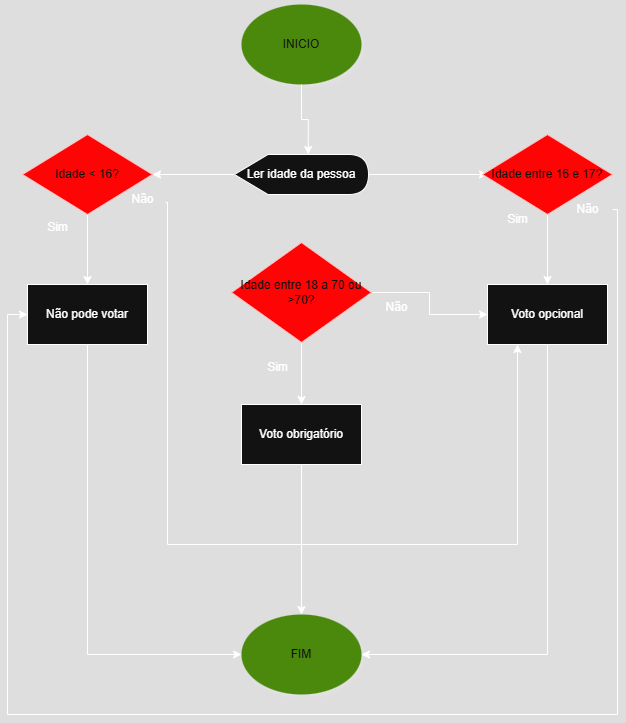

The diagram above was exported from draw.io. Its source (the exported page's mxGraphModel, read from the mxfile embedded in the PNG):
<mxGraphModel dx="1063" dy="562" grid="1" gridSize="10" guides="1" tooltips="1" connect="1" arrows="1" fold="1" page="1" pageScale="1" pageWidth="827" pageHeight="1169" math="0" shadow="0">
  <root>
    <mxCell id="0" />
    <mxCell id="1" parent="0" />
    <mxCell id="3OpVaEmkcushhDCJKUqB-1" value="INICIO" style="ellipse;whiteSpace=wrap;html=1;fillColor=#60a917;fontColor=#ffffff;strokeColor=none;shadow=1;" parent="1" vertex="1">
      <mxGeometry x="354" y="80" width="120" height="80" as="geometry" />
    </mxCell>
    <mxCell id="3OpVaEmkcushhDCJKUqB-18" style="edgeStyle=orthogonalEdgeStyle;rounded=0;orthogonalLoop=1;jettySize=auto;html=1;exitX=1;exitY=0.5;exitDx=0;exitDy=0;exitPerimeter=0;entryX=0;entryY=0.5;entryDx=0;entryDy=0;" parent="1" source="3OpVaEmkcushhDCJKUqB-2" edge="1">
      <mxGeometry relative="1" as="geometry">
        <mxPoint x="600" y="250" as="targetPoint" />
      </mxGeometry>
    </mxCell>
    <mxCell id="3OpVaEmkcushhDCJKUqB-36" style="edgeStyle=orthogonalEdgeStyle;rounded=0;orthogonalLoop=1;jettySize=auto;html=1;exitX=0;exitY=0.5;exitDx=0;exitDy=0;exitPerimeter=0;entryX=1;entryY=0.5;entryDx=0;entryDy=0;" parent="1" source="3OpVaEmkcushhDCJKUqB-2" target="3OpVaEmkcushhDCJKUqB-34" edge="1">
      <mxGeometry relative="1" as="geometry" />
    </mxCell>
    <mxCell id="3OpVaEmkcushhDCJKUqB-2" value="Ler idade da pessoa" style="shape=display;whiteSpace=wrap;html=1;" parent="1" vertex="1">
      <mxGeometry x="347" y="230" width="134" height="40" as="geometry" />
    </mxCell>
    <mxCell id="3OpVaEmkcushhDCJKUqB-4" style="edgeStyle=orthogonalEdgeStyle;rounded=0;orthogonalLoop=1;jettySize=auto;html=1;exitX=0.5;exitY=1;exitDx=0;exitDy=0;entryX=0;entryY=0;entryDx=73.75;entryDy=0;entryPerimeter=0;" parent="1" source="3OpVaEmkcushhDCJKUqB-1" target="3OpVaEmkcushhDCJKUqB-2" edge="1">
      <mxGeometry relative="1" as="geometry" />
    </mxCell>
    <mxCell id="3OpVaEmkcushhDCJKUqB-6" value="FIM" style="ellipse;whiteSpace=wrap;html=1;fillColor=#60a917;fontColor=#ffffff;strokeColor=none;shadow=1;" parent="1" vertex="1">
      <mxGeometry x="354" y="690" width="120" height="80" as="geometry" />
    </mxCell>
    <mxCell id="3OpVaEmkcushhDCJKUqB-32" style="edgeStyle=orthogonalEdgeStyle;rounded=0;orthogonalLoop=1;jettySize=auto;html=1;entryX=0.25;entryY=1;entryDx=0;entryDy=0;exitX=0.957;exitY=0.598;exitDx=0;exitDy=0;exitPerimeter=0;" parent="1" source="3OpVaEmkcushhDCJKUqB-10" target="3OpVaEmkcushhDCJKUqB-19" edge="1">
      <mxGeometry relative="1" as="geometry">
        <Array as="points">
          <mxPoint x="280" y="278" />
          <mxPoint x="280" y="620" />
          <mxPoint x="630" y="620" />
        </Array>
      </mxGeometry>
    </mxCell>
    <mxCell id="3OpVaEmkcushhDCJKUqB-10" value="Não" style="text;html=1;align=center;verticalAlign=middle;resizable=0;points=[];autosize=1;strokeColor=none;fillColor=none;" parent="1" vertex="1">
      <mxGeometry x="230" y="260" width="50" height="30" as="geometry" />
    </mxCell>
    <mxCell id="3OpVaEmkcushhDCJKUqB-16" style="edgeStyle=orthogonalEdgeStyle;rounded=0;orthogonalLoop=1;jettySize=auto;html=1;exitX=0.5;exitY=1;exitDx=0;exitDy=0;entryX=0;entryY=0.5;entryDx=0;entryDy=0;" parent="1" source="3OpVaEmkcushhDCJKUqB-14" target="3OpVaEmkcushhDCJKUqB-6" edge="1">
      <mxGeometry relative="1" as="geometry" />
    </mxCell>
    <mxCell id="3OpVaEmkcushhDCJKUqB-14" value="Não pode votar" style="rounded=0;whiteSpace=wrap;html=1;" parent="1" vertex="1">
      <mxGeometry x="140" y="360" width="120" height="60" as="geometry" />
    </mxCell>
    <mxCell id="3OpVaEmkcushhDCJKUqB-17" value="Sim" style="text;html=1;align=center;verticalAlign=middle;resizable=0;points=[];autosize=1;strokeColor=none;fillColor=none;" parent="1" vertex="1">
      <mxGeometry x="150" y="288" width="40" height="30" as="geometry" />
    </mxCell>
    <mxCell id="3OpVaEmkcushhDCJKUqB-23" style="edgeStyle=orthogonalEdgeStyle;rounded=0;orthogonalLoop=1;jettySize=auto;html=1;exitX=0.5;exitY=1;exitDx=0;exitDy=0;entryX=1;entryY=0.5;entryDx=0;entryDy=0;" parent="1" source="3OpVaEmkcushhDCJKUqB-19" target="3OpVaEmkcushhDCJKUqB-6" edge="1">
      <mxGeometry relative="1" as="geometry" />
    </mxCell>
    <mxCell id="3OpVaEmkcushhDCJKUqB-19" value="Voto opcional" style="rounded=0;whiteSpace=wrap;html=1;" parent="1" vertex="1">
      <mxGeometry x="600" y="360" width="120" height="60" as="geometry" />
    </mxCell>
    <mxCell id="3OpVaEmkcushhDCJKUqB-31" style="edgeStyle=orthogonalEdgeStyle;rounded=0;orthogonalLoop=1;jettySize=auto;html=1;entryX=0;entryY=0.5;entryDx=0;entryDy=0;" parent="1" source="3OpVaEmkcushhDCJKUqB-21" target="3OpVaEmkcushhDCJKUqB-14" edge="1">
      <mxGeometry relative="1" as="geometry">
        <Array as="points">
          <mxPoint x="730" y="285" />
          <mxPoint x="730" y="790" />
          <mxPoint x="120" y="790" />
          <mxPoint x="120" y="390" />
        </Array>
      </mxGeometry>
    </mxCell>
    <mxCell id="3OpVaEmkcushhDCJKUqB-21" value="Não" style="text;html=1;align=center;verticalAlign=middle;resizable=0;points=[];autosize=1;strokeColor=none;fillColor=none;" parent="1" vertex="1">
      <mxGeometry x="675" y="270" width="50" height="30" as="geometry" />
    </mxCell>
    <mxCell id="3OpVaEmkcushhDCJKUqB-22" value="Sim" style="text;html=1;align=center;verticalAlign=middle;resizable=0;points=[];autosize=1;strokeColor=none;fillColor=none;" parent="1" vertex="1">
      <mxGeometry x="610" y="280" width="40" height="30" as="geometry" />
    </mxCell>
    <mxCell id="3OpVaEmkcushhDCJKUqB-33" style="edgeStyle=orthogonalEdgeStyle;rounded=0;orthogonalLoop=1;jettySize=auto;html=1;exitX=0.5;exitY=1;exitDx=0;exitDy=0;entryX=0.5;entryY=0;entryDx=0;entryDy=0;" parent="1" source="3OpVaEmkcushhDCJKUqB-26" target="3OpVaEmkcushhDCJKUqB-6" edge="1">
      <mxGeometry relative="1" as="geometry" />
    </mxCell>
    <mxCell id="3OpVaEmkcushhDCJKUqB-26" value="Voto obrigatório" style="rounded=0;whiteSpace=wrap;html=1;" parent="1" vertex="1">
      <mxGeometry x="354" y="480" width="120" height="60" as="geometry" />
    </mxCell>
    <mxCell id="3OpVaEmkcushhDCJKUqB-28" value="Sim" style="text;html=1;align=center;verticalAlign=middle;resizable=0;points=[];autosize=1;strokeColor=none;fillColor=none;" parent="1" vertex="1">
      <mxGeometry x="370" y="428" width="40" height="30" as="geometry" />
    </mxCell>
    <mxCell id="3OpVaEmkcushhDCJKUqB-37" style="edgeStyle=orthogonalEdgeStyle;rounded=0;orthogonalLoop=1;jettySize=auto;html=1;exitX=0.5;exitY=1;exitDx=0;exitDy=0;entryX=0.5;entryY=0;entryDx=0;entryDy=0;" parent="1" source="3OpVaEmkcushhDCJKUqB-34" target="3OpVaEmkcushhDCJKUqB-14" edge="1">
      <mxGeometry relative="1" as="geometry" />
    </mxCell>
    <mxCell id="3OpVaEmkcushhDCJKUqB-34" value="Idade &amp;lt; 16?" style="rhombus;whiteSpace=wrap;html=1;fillColor=light-dark(#A20025,#FF0404);fontColor=#ffffff;strokeColor=#6F0000;" parent="1" vertex="1">
      <mxGeometry x="135" y="210" width="130" height="80" as="geometry" />
    </mxCell>
    <mxCell id="3OpVaEmkcushhDCJKUqB-39" style="edgeStyle=orthogonalEdgeStyle;rounded=0;orthogonalLoop=1;jettySize=auto;html=1;exitX=1;exitY=0.5;exitDx=0;exitDy=0;entryX=0;entryY=0.5;entryDx=0;entryDy=0;" parent="1" source="3OpVaEmkcushhDCJKUqB-38" target="3OpVaEmkcushhDCJKUqB-19" edge="1">
      <mxGeometry relative="1" as="geometry" />
    </mxCell>
    <mxCell id="3OpVaEmkcushhDCJKUqB-40" style="edgeStyle=orthogonalEdgeStyle;rounded=0;orthogonalLoop=1;jettySize=auto;html=1;exitX=0.5;exitY=1;exitDx=0;exitDy=0;entryX=0.5;entryY=0;entryDx=0;entryDy=0;" parent="1" source="3OpVaEmkcushhDCJKUqB-38" target="3OpVaEmkcushhDCJKUqB-26" edge="1">
      <mxGeometry relative="1" as="geometry" />
    </mxCell>
    <mxCell id="3OpVaEmkcushhDCJKUqB-38" value="Idade entre 18 a 70 ou &amp;gt;70?" style="rhombus;whiteSpace=wrap;html=1;fillColor=light-dark(#A20025,#FF0404);fontColor=#ffffff;strokeColor=#6F0000;" parent="1" vertex="1">
      <mxGeometry x="344" y="318" width="140" height="100" as="geometry" />
    </mxCell>
    <mxCell id="3OpVaEmkcushhDCJKUqB-41" value="Não" style="text;html=1;align=center;verticalAlign=middle;resizable=0;points=[];autosize=1;strokeColor=none;fillColor=none;" parent="1" vertex="1">
      <mxGeometry x="484" y="368" width="50" height="30" as="geometry" />
    </mxCell>
    <mxCell id="3OpVaEmkcushhDCJKUqB-43" style="edgeStyle=orthogonalEdgeStyle;rounded=0;orthogonalLoop=1;jettySize=auto;html=1;exitX=0.5;exitY=1;exitDx=0;exitDy=0;entryX=0.5;entryY=0;entryDx=0;entryDy=0;" parent="1" source="3OpVaEmkcushhDCJKUqB-42" target="3OpVaEmkcushhDCJKUqB-19" edge="1">
      <mxGeometry relative="1" as="geometry" />
    </mxCell>
    <mxCell id="3OpVaEmkcushhDCJKUqB-42" value="Idade entre 16 e 17?" style="rhombus;whiteSpace=wrap;html=1;fillColor=light-dark(#A20025,#FF0404);fontColor=#ffffff;strokeColor=#6F0000;" parent="1" vertex="1">
      <mxGeometry x="595" y="210" width="130" height="80" as="geometry" />
    </mxCell>
  </root>
</mxGraphModel>